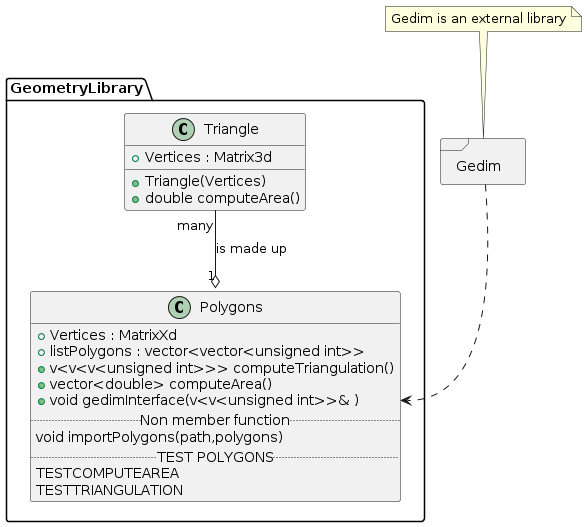

The diagram above was rendered by PlantUML. Its source (embedded in the PNG):
@startuml
'Questo è un commento
package GeometryLibrary <<Folder>>
{
class Triangle
{
+ Vertices : Matrix3d
+ Triangle(Vertices)
+ double computeArea()
}

class Polygons
{
+ Vertices : MatrixXd
+ listPolygons : vector<vector<unsigned int>>
+ v<v<v<unsigned int>>> computeTriangulation()
+ vector<double> computeArea()
+ void gedimInterface(v<v<unsigned int>>& ) 
.. Non member function..
void importPolygons(path,polygons)
.. TEST POLYGONS..
TESTCOMPUTEAREA
TESTTRIANGULATION
}
}

package Gedim <<Frame>>
{
}

note "Gedim is an external library" as GedimN
GedimN .. Gedim

Gedim ..> Polygons::gedimInterface

Triangle "many"--o "1" Polygons : is made up
@enduml